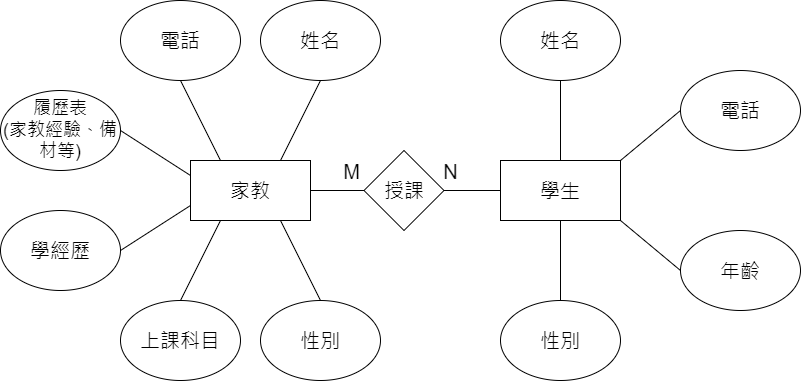

The diagram above was exported from draw.io. Its source (the exported page's mxGraphModel, read from the mxfile embedded in the PNG):
<mxGraphModel dx="1050" dy="530" grid="1" gridSize="10" guides="1" tooltips="1" connect="1" arrows="1" fold="1" page="1" pageScale="1" pageWidth="827" pageHeight="1169" background="none" math="0" shadow="0">
  <root>
    <mxCell id="0" />
    <mxCell id="1" parent="0" />
    <mxCell id="v_qmOf7fBxiH28mY6GMx-1" value="家教" style="rounded=0;whiteSpace=wrap;html=1;fontSize=20;" parent="1" vertex="1">
      <mxGeometry x="200" y="220" width="120" height="60" as="geometry" />
    </mxCell>
    <mxCell id="v_qmOf7fBxiH28mY6GMx-2" value="學生" style="rounded=0;whiteSpace=wrap;html=1;fontSize=20;" parent="1" vertex="1">
      <mxGeometry x="510" y="220" width="120" height="60" as="geometry" />
    </mxCell>
    <mxCell id="v_qmOf7fBxiH28mY6GMx-3" value="授課" style="rhombus;whiteSpace=wrap;html=1;fontSize=20;" parent="1" vertex="1">
      <mxGeometry x="373.5" y="210" width="80" height="80" as="geometry" />
    </mxCell>
    <mxCell id="v_qmOf7fBxiH28mY6GMx-4" value="" style="endArrow=none;html=1;rounded=0;exitX=1;exitY=0.5;exitDx=0;exitDy=0;entryX=0;entryY=0.5;entryDx=0;entryDy=0;" parent="1" source="v_qmOf7fBxiH28mY6GMx-1" target="v_qmOf7fBxiH28mY6GMx-3" edge="1">
      <mxGeometry width="50" height="50" relative="1" as="geometry">
        <mxPoint x="370" y="330" as="sourcePoint" />
        <mxPoint x="440" y="250" as="targetPoint" />
      </mxGeometry>
    </mxCell>
    <mxCell id="v_qmOf7fBxiH28mY6GMx-7" value="M" style="edgeLabel;html=1;align=center;verticalAlign=middle;resizable=0;points=[];fontSize=20;" parent="v_qmOf7fBxiH28mY6GMx-4" vertex="1" connectable="0">
      <mxGeometry x="0.4841" y="-1" relative="1" as="geometry">
        <mxPoint y="-21" as="offset" />
      </mxGeometry>
    </mxCell>
    <mxCell id="v_qmOf7fBxiH28mY6GMx-5" value="" style="endArrow=none;html=1;rounded=0;exitX=0;exitY=0.5;exitDx=0;exitDy=0;entryX=1;entryY=0.5;entryDx=0;entryDy=0;" parent="1" source="v_qmOf7fBxiH28mY6GMx-2" target="v_qmOf7fBxiH28mY6GMx-3" edge="1">
      <mxGeometry width="50" height="50" relative="1" as="geometry">
        <mxPoint x="380" y="340" as="sourcePoint" />
        <mxPoint x="450" y="260" as="targetPoint" />
      </mxGeometry>
    </mxCell>
    <mxCell id="v_qmOf7fBxiH28mY6GMx-9" value="N" style="edgeLabel;html=1;align=center;verticalAlign=middle;resizable=0;points=[];fontSize=20;" parent="v_qmOf7fBxiH28mY6GMx-5" vertex="1" connectable="0">
      <mxGeometry x="0.7878" y="1" relative="1" as="geometry">
        <mxPoint y="-21" as="offset" />
      </mxGeometry>
    </mxCell>
    <mxCell id="v_qmOf7fBxiH28mY6GMx-10" value="姓名" style="ellipse;whiteSpace=wrap;html=1;fontSize=20;" parent="1" vertex="1">
      <mxGeometry x="270" y="60" width="120" height="80" as="geometry" />
    </mxCell>
    <mxCell id="v_qmOf7fBxiH28mY6GMx-11" value="電話" style="ellipse;whiteSpace=wrap;html=1;fontSize=20;" parent="1" vertex="1">
      <mxGeometry x="130" y="60" width="120" height="80" as="geometry" />
    </mxCell>
    <mxCell id="v_qmOf7fBxiH28mY6GMx-12" value="履歷表&lt;div style=&quot;font-size: 18px;&quot;&gt;(家教經驗、備材等)&lt;br style=&quot;font-size: 18px;&quot;&gt;&lt;/div&gt;" style="ellipse;whiteSpace=wrap;html=1;fontSize=18;" parent="1" vertex="1">
      <mxGeometry x="10" y="150" width="120" height="80" as="geometry" />
    </mxCell>
    <mxCell id="v_qmOf7fBxiH28mY6GMx-13" value="姓名" style="ellipse;whiteSpace=wrap;html=1;fontSize=20;" parent="1" vertex="1">
      <mxGeometry x="510" y="60" width="120" height="80" as="geometry" />
    </mxCell>
    <mxCell id="v_qmOf7fBxiH28mY6GMx-14" value="上課科目" style="ellipse;whiteSpace=wrap;html=1;fontSize=20;" parent="1" vertex="1">
      <mxGeometry x="130" y="360" width="120" height="80" as="geometry" />
    </mxCell>
    <mxCell id="v_qmOf7fBxiH28mY6GMx-15" value="學經歷" style="ellipse;whiteSpace=wrap;html=1;fontSize=20;" parent="1" vertex="1">
      <mxGeometry x="10" y="270" width="120" height="80" as="geometry" />
    </mxCell>
    <mxCell id="v_qmOf7fBxiH28mY6GMx-16" value="年齡" style="ellipse;whiteSpace=wrap;html=1;fontSize=20;" parent="1" vertex="1">
      <mxGeometry x="690" y="290" width="120" height="80" as="geometry" />
    </mxCell>
    <mxCell id="v_qmOf7fBxiH28mY6GMx-17" value="電話" style="ellipse;whiteSpace=wrap;html=1;fontSize=20;" parent="1" vertex="1">
      <mxGeometry x="690" y="130" width="120" height="80" as="geometry" />
    </mxCell>
    <mxCell id="v_qmOf7fBxiH28mY6GMx-18" value="性別" style="ellipse;whiteSpace=wrap;html=1;fontSize=20;" parent="1" vertex="1">
      <mxGeometry x="510" y="360" width="120" height="80" as="geometry" />
    </mxCell>
    <mxCell id="v_qmOf7fBxiH28mY6GMx-19" value="性別" style="ellipse;whiteSpace=wrap;html=1;fontSize=20;" parent="1" vertex="1">
      <mxGeometry x="270" y="360" width="120" height="80" as="geometry" />
    </mxCell>
    <mxCell id="v_qmOf7fBxiH28mY6GMx-20" value="" style="endArrow=none;html=1;rounded=0;entryX=0.5;entryY=1;entryDx=0;entryDy=0;exitX=0.75;exitY=0;exitDx=0;exitDy=0;" parent="1" source="v_qmOf7fBxiH28mY6GMx-1" target="v_qmOf7fBxiH28mY6GMx-10" edge="1">
      <mxGeometry width="50" height="50" relative="1" as="geometry">
        <mxPoint x="403.5" y="385" as="sourcePoint" />
        <mxPoint x="453.5" y="335" as="targetPoint" />
        <Array as="points" />
      </mxGeometry>
    </mxCell>
    <mxCell id="v_qmOf7fBxiH28mY6GMx-21" value="" style="endArrow=none;html=1;rounded=0;entryX=0.5;entryY=1;entryDx=0;entryDy=0;exitX=0.25;exitY=0;exitDx=0;exitDy=0;" parent="1" source="v_qmOf7fBxiH28mY6GMx-1" target="v_qmOf7fBxiH28mY6GMx-11" edge="1">
      <mxGeometry width="50" height="50" relative="1" as="geometry">
        <mxPoint x="413.5" y="395" as="sourcePoint" />
        <mxPoint x="463.5" y="345" as="targetPoint" />
        <Array as="points" />
      </mxGeometry>
    </mxCell>
    <mxCell id="v_qmOf7fBxiH28mY6GMx-22" value="" style="endArrow=none;html=1;rounded=0;entryX=1;entryY=0.5;entryDx=0;entryDy=0;exitX=0;exitY=0.25;exitDx=0;exitDy=0;" parent="1" source="v_qmOf7fBxiH28mY6GMx-1" target="v_qmOf7fBxiH28mY6GMx-12" edge="1">
      <mxGeometry width="50" height="50" relative="1" as="geometry">
        <mxPoint x="423.5" y="405" as="sourcePoint" />
        <mxPoint x="473.5" y="355" as="targetPoint" />
        <Array as="points" />
      </mxGeometry>
    </mxCell>
    <mxCell id="v_qmOf7fBxiH28mY6GMx-23" value="" style="endArrow=none;html=1;rounded=0;entryX=1;entryY=0.5;entryDx=0;entryDy=0;exitX=0;exitY=0.75;exitDx=0;exitDy=0;" parent="1" source="v_qmOf7fBxiH28mY6GMx-1" target="v_qmOf7fBxiH28mY6GMx-15" edge="1">
      <mxGeometry width="50" height="50" relative="1" as="geometry">
        <mxPoint x="433.5" y="415" as="sourcePoint" />
        <mxPoint x="483.5" y="365" as="targetPoint" />
        <Array as="points" />
      </mxGeometry>
    </mxCell>
    <mxCell id="v_qmOf7fBxiH28mY6GMx-24" value="" style="endArrow=none;html=1;rounded=0;entryX=0.5;entryY=0;entryDx=0;entryDy=0;exitX=0.25;exitY=1;exitDx=0;exitDy=0;" parent="1" source="v_qmOf7fBxiH28mY6GMx-1" target="v_qmOf7fBxiH28mY6GMx-14" edge="1">
      <mxGeometry width="50" height="50" relative="1" as="geometry">
        <mxPoint x="443.5" y="425" as="sourcePoint" />
        <mxPoint x="493.5" y="375" as="targetPoint" />
        <Array as="points" />
      </mxGeometry>
    </mxCell>
    <mxCell id="v_qmOf7fBxiH28mY6GMx-25" value="" style="endArrow=none;html=1;rounded=0;entryX=0.5;entryY=0;entryDx=0;entryDy=0;exitX=0.75;exitY=1;exitDx=0;exitDy=0;" parent="1" source="v_qmOf7fBxiH28mY6GMx-1" target="v_qmOf7fBxiH28mY6GMx-19" edge="1">
      <mxGeometry width="50" height="50" relative="1" as="geometry">
        <mxPoint x="453.5" y="435" as="sourcePoint" />
        <mxPoint x="503.5" y="385" as="targetPoint" />
        <Array as="points" />
      </mxGeometry>
    </mxCell>
    <mxCell id="v_qmOf7fBxiH28mY6GMx-26" value="" style="endArrow=none;html=1;rounded=0;entryX=0.5;entryY=1;entryDx=0;entryDy=0;exitX=0.5;exitY=0;exitDx=0;exitDy=0;" parent="1" source="v_qmOf7fBxiH28mY6GMx-2" target="v_qmOf7fBxiH28mY6GMx-13" edge="1">
      <mxGeometry width="50" height="50" relative="1" as="geometry">
        <mxPoint x="463.5" y="445" as="sourcePoint" />
        <mxPoint x="513.5" y="395" as="targetPoint" />
        <Array as="points" />
      </mxGeometry>
    </mxCell>
    <mxCell id="v_qmOf7fBxiH28mY6GMx-27" value="" style="endArrow=none;html=1;rounded=0;entryX=0;entryY=0.5;entryDx=0;entryDy=0;exitX=1;exitY=0;exitDx=0;exitDy=0;" parent="1" source="v_qmOf7fBxiH28mY6GMx-2" target="v_qmOf7fBxiH28mY6GMx-17" edge="1">
      <mxGeometry width="50" height="50" relative="1" as="geometry">
        <mxPoint x="473.5" y="455" as="sourcePoint" />
        <mxPoint x="523.5" y="405" as="targetPoint" />
        <Array as="points" />
      </mxGeometry>
    </mxCell>
    <mxCell id="v_qmOf7fBxiH28mY6GMx-28" value="" style="endArrow=none;html=1;rounded=0;entryX=1;entryY=1;entryDx=0;entryDy=0;exitX=0;exitY=0.5;exitDx=0;exitDy=0;" parent="1" source="v_qmOf7fBxiH28mY6GMx-16" target="v_qmOf7fBxiH28mY6GMx-2" edge="1">
      <mxGeometry width="50" height="50" relative="1" as="geometry">
        <mxPoint x="483.5" y="465" as="sourcePoint" />
        <mxPoint x="534" y="415" as="targetPoint" />
        <Array as="points" />
      </mxGeometry>
    </mxCell>
    <mxCell id="v_qmOf7fBxiH28mY6GMx-29" value="" style="endArrow=none;html=1;rounded=0;entryX=0.5;entryY=1;entryDx=0;entryDy=0;exitX=0.5;exitY=0;exitDx=0;exitDy=0;" parent="1" source="v_qmOf7fBxiH28mY6GMx-18" target="v_qmOf7fBxiH28mY6GMx-2" edge="1">
      <mxGeometry width="50" height="50" relative="1" as="geometry">
        <mxPoint x="493.5" y="475" as="sourcePoint" />
        <mxPoint x="543.5" y="425" as="targetPoint" />
        <Array as="points" />
      </mxGeometry>
    </mxCell>
  </root>
</mxGraphModel>